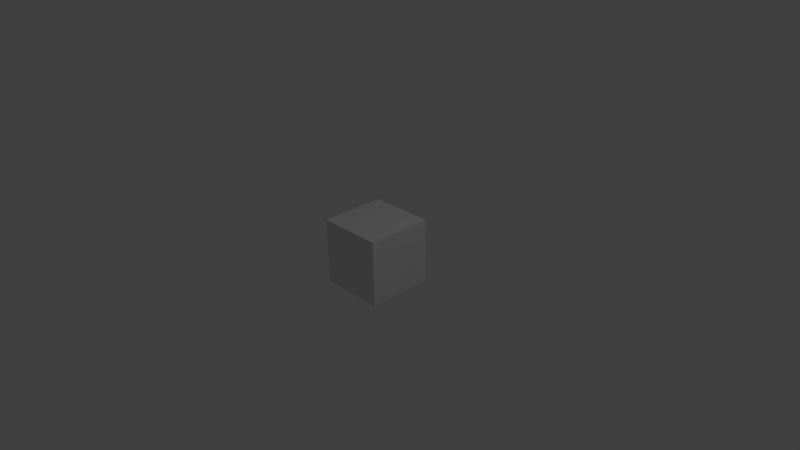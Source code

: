 # Source: block.blend  (saved by Blender 2.60.0; exported with 4.5.12 LTS)
import bpy
from mathutils import Matrix  # noqa: F401  (used for matrix-valued properties, if any)

bpy.ops.wm.read_factory_settings(use_empty=True)
scene = bpy.context.scene
scene.name = 'Scene'

# ---- collections
col_collection_1 = bpy.data.collections.new('Collection 1'); scene.collection.children.link(col_collection_1)

# ---- materials (node trees are filled in below, after node groups)
mat_material = bpy.data.materials.new('Material')
mat_material.alpha_threshold = 0.0
mat_material.use_transparent_shadow = False
mat_material.roughness = 0.5
mat_material.line_color = (0.0, 0.0, 0.0, 1.0)

# ---- material node trees

# ---- world
world_world = bpy.data.worlds.new('World'); scene.world = world_world
world_world.color = (0.05088, 0.05088, 0.05088)
world_world.use_sun_shadow = False
world_world.sun_shadow_jitter_overblur = 0.0
world_world.cycles.sampling_method = 'MANUAL'
world_world.cycles.sample_map_resolution = 256

# ---- cameras
cam_camera = bpy.data.cameras.new('Camera')
cam_camera.clip_end = 100.0
cam_camera.lens = 35.0
cam_camera.ortho_scale = 7.314
cam_camera.dof.focus_distance = 0.0
cam_camera.dof.aperture_fstop = 128.0

# ---- lights
light_lamp = bpy.data.lights.new('Lamp', 'POINT')
light_lamp.transmission_factor = 0.0
light_lamp.cutoff_distance = 30.0
light_lamp.energy = 100.0
light_lamp.shadow_buffer_clip_start = 1.001
light_lamp.shadow_soft_size = 1.0
light_lamp.shadow_maximum_resolution = 0.006
light_lamp.use_absolute_resolution = True
light_lamp.cycles.use_multiple_importance_sampling = False

# ---- meshes
me_cube = bpy.data.meshes.new('Cube')
me_cube.from_pydata([(0.5, 0.5, -0.5), (0.5, -0.5, -0.5), (-0.5, -0.5, -0.5), (-0.5, 0.5, -0.5), (0.5, 0.5, 0.5), (0.5, -0.5, 0.5), (-0.5, -0.5, 0.5), (-0.5, 0.5, 0.5)], [], [(0, 1, 2, 3), (4, 7, 6, 5), (0, 4, 5, 1), (1, 5, 6, 2), (2, 6, 7, 3), (4, 0, 3, 7)])
_uv = me_cube.uv_layers.new(name='UVTex')
_uv.uv.foreach_set('vector', [0.3333, 0.3344, 0.6656, 0.3333, 0.6667, 0.6656, 0.3344, 0.6667, 0.6677, 0.3333, 1.0, 0.3344, 0.999, 0.6667, 0.6667, 0.6656, 0.999, 0.0, 1.0, 0.3323, 0.6677, 0.3333, 0.6667, 0.001019, 0.001019, 0.3333, 0.0, 0.00102, 0.3323, 0.0, 0.3333, 0.3323, 0.3323, 0.3333, 0.3333, 0.6656, 0.00102, 0.6667, 0.0, 0.3344, 0.3344, 0.0, 0.6667, 0.00102, 0.6656, 0.3333, 0.3333, 0.3323])
me_cube.materials.append(mat_material)
me_cube.use_remesh_preserve_volume = False
me_cube.use_remesh_preserve_attributes = False
me_cube.use_mirror_vertex_groups = False
me_cube.update()

# ---- objects
ob_cube = bpy.data.objects.new('Cube', me_cube)
ob_lamp = bpy.data.objects.new('Lamp', light_lamp)
ob_camera = bpy.data.objects.new('Camera', cam_camera)

# ---- transforms, parenting, visibility, modifiers, constraints
ob_cube.location = (0.0, 0.0, 0.0)
ob_cube.lock_rotations_4d = False
ob_cube.empty_display_type = 'ARROWS'
ob_cube.lineart.crease_threshold = 0.0
ob_lamp.location = (4.076, 1.005, 5.904)
ob_lamp.rotation_euler = (0.6503, 0.05522, 1.866)
ob_lamp.lock_rotations_4d = False
ob_lamp.empty_display_type = 'ARROWS'
ob_lamp.color = (0.0, 0.0, 0.0, 0.0)
ob_lamp.lineart.crease_threshold = 0.0
ob_camera.location = (7.481, -6.508, 5.344)
ob_camera.rotation_euler = (1.109, 0.01082, 0.8149)
ob_camera.lock_rotations_4d = False
ob_camera.empty_display_type = 'ARROWS'
ob_camera.color = (0.0, 0.0, 0.0, 0.0)
ob_camera.display_type = 'WIRE'
ob_camera.lineart.crease_threshold = 0.0

# ---- collection membership
col_collection_1.objects.link(ob_cube)
col_collection_1.objects.link(ob_lamp)
col_collection_1.objects.link(ob_camera)

# ---- scene / render settings (as saved in the file)
scene.camera = ob_camera
scene.frame_start = 1; scene.frame_end = 250; scene.frame_set(1)
scene.render.engine = 'BLENDER_EEVEE_NEXT'
scene.render.image_settings.color_mode = 'RGB'
scene.render.image_settings.compression = 90
scene.render.resolution_percentage = 50
scene.render.dither_intensity = 0.0
scene.render.bake_margin = 2
scene.render.bake_bias = 0.0
scene.cycles.use_denoising = False
scene.cycles.samples = 10
scene.cycles.sampling_pattern = 'TABULATED_SOBOL'
scene.cycles.light_sampling_threshold = 0.0
scene.cycles.use_adaptive_sampling = False
scene.cycles.use_light_tree = False
scene.cycles.blur_glossy = 0.0
scene.cycles.volume_bounces = 1
scene.cycles.pixel_filter_type = 'GAUSSIAN'
scene.cycles.sample_clamp_indirect = 0.0
scene.view_settings.view_transform = 'Standard'
bpy.context.view_layer.update()
